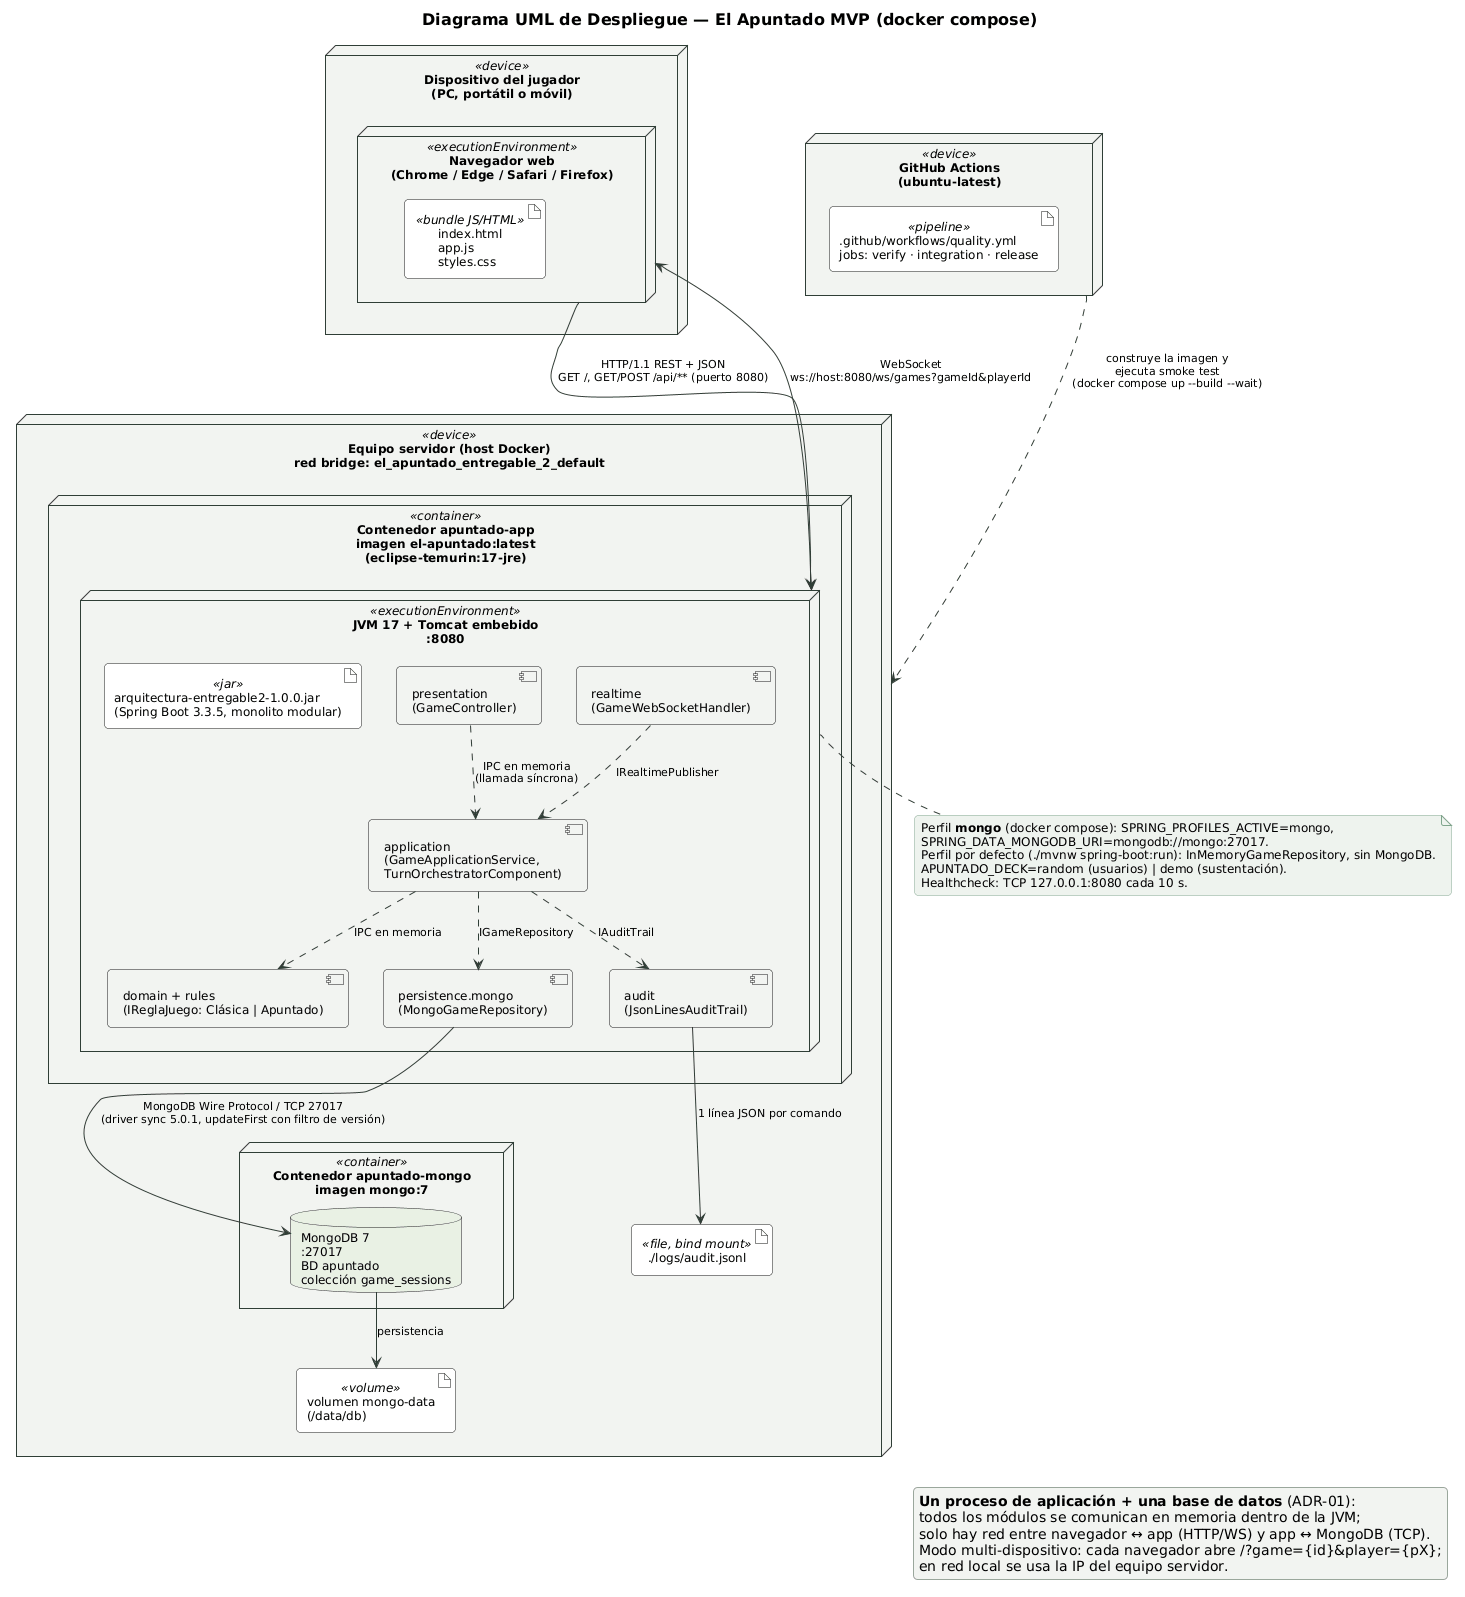

The diagram above was rendered by PlantUML. Its source (embedded in the PNG):
@startuml 11-despliegue
!include _estilo.iuml
title Diagrama UML de Despliegue — El Apuntado MVP (docker compose)
skinparam nodeBackgroundColor #F2F4F1
skinparam nodeBorderColor #2F3E36
skinparam artifactBackgroundColor #FFFFFF
skinparam databaseBackgroundColor #E9F1E4

node "Dispositivo del jugador\n(PC, portátil o móvil)" as device <<device>> {
  node "Navegador web\n(Chrome / Edge / Safari / Firefox)" as browser <<executionEnvironment>> {
    artifact "index.html\napp.js\nstyles.css" as bundle <<bundle JS/HTML>>
  }
}

node "Equipo servidor (host Docker)\nred bridge: el_apuntado_entregable_2_default" as host <<device>> {
  node "Contenedor apuntado-app\nimagen el-apuntado:latest\n(eclipse-temurin:17-jre)" as appc <<container>> {
    node "JVM 17 + Tomcat embebido\n:8080" as jvm <<executionEnvironment>> {
      artifact "arquitectura-entregable2-1.0.0.jar\n(Spring Boot 3.3.5, monolito modular)" as jar <<jar>>
      component "presentation\n(GameController)" as pres
      component "realtime\n(GameWebSocketHandler)" as rt
      component "application\n(GameApplicationService,\nTurnOrchestratorComponent)" as app
      component "domain + rules\n(IReglaJuego: Clásica | Apuntado)" as dom
      component "persistence.mongo\n(MongoGameRepository)" as per
      component "audit\n(JsonLinesAuditTrail)" as aud
    }
  }
  artifact "./logs/audit.jsonl" as auditfile <<file, bind mount>>
  node "Contenedor apuntado-mongo\nimagen mongo:7" as mongoc <<container>> {
    database "MongoDB 7\n:27017\nBD apuntado\ncolección game_sessions" as mongo
  }
  artifact "volumen mongo-data\n(/data/db)" as vol <<volume>>
}

node "GitHub Actions\n(ubuntu-latest)" as ci <<device>> {
  artifact ".github/workflows/quality.yml\njobs: verify · integration · release" as wf <<pipeline>>
}

browser --> jvm : HTTP/1.1 REST + JSON\nGET /, GET/POST /api/** (puerto 8080)
browser <--> jvm : WebSocket\nws://host:8080/ws/games?gameId&playerId
pres ..> app : IPC en memoria\n(llamada síncrona)
rt ..> app : IRealtimePublisher
app ..> dom : IPC en memoria
app ..> per : IGameRepository
app ..> aud : IAuditTrail
per --> mongo : MongoDB Wire Protocol / TCP 27017\n(driver sync 5.0.1, updateFirst con filtro de versión)
aud --> auditfile : 1 línea JSON por comando
mongo --> vol : persistencia
ci ..> host : construye la imagen y\nejecuta smoke test\n(docker compose up ~--build ~--wait)

note bottom of jvm
  Perfil <b>mongo</b> (docker compose): SPRING_PROFILES_ACTIVE=mongo,
  SPRING_DATA_MONGODB_URI=mongodb://mongo:27017.
  Perfil por defecto (./mvnw spring-boot:run): InMemoryGameRepository, sin MongoDB.
  APUNTADO_DECK=random (usuarios) | demo (sustentación).
  Healthcheck: TCP 127.0.0.1:8080 cada 10 s.
end note

legend right
  <b>Un proceso de aplicación + una base de datos</b> (ADR-01):
  todos los módulos se comunican en memoria dentro de la JVM;
  solo hay red entre navegador ↔ app (HTTP/WS) y app ↔ MongoDB (TCP).
  Modo multi-dispositivo: cada navegador abre /?game={id}&player={pX};
  en red local se usa la IP del equipo servidor.
endlegend
@enduml